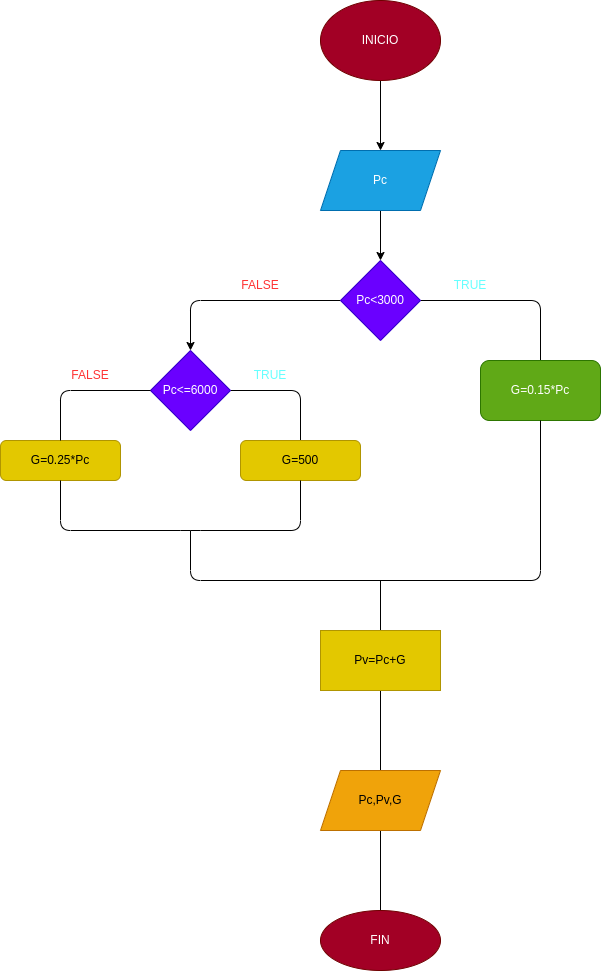

The diagram above was exported from draw.io. Its source (the exported page's mxGraphModel, read from the mxfile embedded in the PNG):
<mxGraphModel dx="336" dy="304" grid="1" gridSize="10" guides="1" tooltips="1" connect="1" arrows="1" fold="1" page="1" pageScale="1" pageWidth="827" pageHeight="1169" math="0" shadow="0">
  <root>
    <mxCell id="0" />
    <mxCell id="1" parent="0" />
    <mxCell id="4" value="" style="edgeStyle=none;html=1;" edge="1" parent="1" source="2" target="3">
      <mxGeometry relative="1" as="geometry" />
    </mxCell>
    <mxCell id="2" value="INICIO" style="ellipse;whiteSpace=wrap;html=1;fillColor=#a20025;fontColor=#ffffff;strokeColor=#6F0000;" vertex="1" parent="1">
      <mxGeometry x="320" y="40" width="120" height="80" as="geometry" />
    </mxCell>
    <mxCell id="6" value="" style="edgeStyle=none;html=1;" edge="1" parent="1" source="3" target="5">
      <mxGeometry relative="1" as="geometry" />
    </mxCell>
    <mxCell id="3" value="Pc" style="shape=parallelogram;perimeter=parallelogramPerimeter;whiteSpace=wrap;html=1;fixedSize=1;fillColor=#1ba1e2;fontColor=#ffffff;strokeColor=#006EAF;" vertex="1" parent="1">
      <mxGeometry x="320" y="190" width="120" height="60" as="geometry" />
    </mxCell>
    <mxCell id="8" value="" style="edgeStyle=none;html=1;" edge="1" parent="1" source="5" target="7">
      <mxGeometry relative="1" as="geometry">
        <Array as="points">
          <mxPoint x="190" y="340" />
        </Array>
      </mxGeometry>
    </mxCell>
    <mxCell id="16" value="" style="edgeStyle=none;html=1;endArrow=none;endFill=0;" edge="1" parent="1" source="5" target="15">
      <mxGeometry relative="1" as="geometry">
        <Array as="points">
          <mxPoint x="540" y="340" />
        </Array>
      </mxGeometry>
    </mxCell>
    <mxCell id="5" value="Pc&amp;lt;3000" style="rhombus;whiteSpace=wrap;html=1;fillColor=#6a00ff;fontColor=#ffffff;strokeColor=#3700CC;" vertex="1" parent="1">
      <mxGeometry x="340" y="300" width="80" height="80" as="geometry" />
    </mxCell>
    <mxCell id="10" value="" style="edgeStyle=none;html=1;endArrow=none;endFill=0;" edge="1" parent="1" source="7" target="9">
      <mxGeometry relative="1" as="geometry">
        <Array as="points">
          <mxPoint x="300" y="430" />
        </Array>
      </mxGeometry>
    </mxCell>
    <mxCell id="7" value="Pc&amp;lt;=6000" style="rhombus;whiteSpace=wrap;html=1;fillColor=#6a00ff;fontColor=#ffffff;strokeColor=#3700CC;" vertex="1" parent="1">
      <mxGeometry x="150" y="390" width="80" height="80" as="geometry" />
    </mxCell>
    <mxCell id="9" value="G=500" style="rounded=1;whiteSpace=wrap;html=1;fillColor=#e3c800;fontColor=#000000;strokeColor=#B09500;" vertex="1" parent="1">
      <mxGeometry x="240" y="480" width="120" height="40" as="geometry" />
    </mxCell>
    <mxCell id="11" value="G=0.25*Pc" style="rounded=1;whiteSpace=wrap;html=1;fillColor=#e3c800;fontColor=#000000;strokeColor=#B09500;" vertex="1" parent="1">
      <mxGeometry y="480" width="120" height="40" as="geometry" />
    </mxCell>
    <mxCell id="12" value="" style="endArrow=none;html=1;entryX=0;entryY=0.5;entryDx=0;entryDy=0;exitX=0.5;exitY=0;exitDx=0;exitDy=0;" edge="1" parent="1" source="11" target="7">
      <mxGeometry width="50" height="50" relative="1" as="geometry">
        <mxPoint x="50" y="460" as="sourcePoint" />
        <mxPoint x="100" y="410" as="targetPoint" />
        <Array as="points">
          <mxPoint x="60" y="430" />
        </Array>
      </mxGeometry>
    </mxCell>
    <mxCell id="14" value="" style="endArrow=none;html=1;entryX=0.5;entryY=1;entryDx=0;entryDy=0;exitX=0.5;exitY=1;exitDx=0;exitDy=0;" edge="1" parent="1" source="11" target="9">
      <mxGeometry width="50" height="50" relative="1" as="geometry">
        <mxPoint x="160" y="590" as="sourcePoint" />
        <mxPoint x="210" y="540" as="targetPoint" />
        <Array as="points">
          <mxPoint x="60" y="570" />
          <mxPoint x="190" y="570" />
          <mxPoint x="300" y="570" />
        </Array>
      </mxGeometry>
    </mxCell>
    <mxCell id="15" value="G=0.15*Pc" style="rounded=1;whiteSpace=wrap;html=1;fillColor=#60a917;fontColor=#ffffff;strokeColor=#2D7600;" vertex="1" parent="1">
      <mxGeometry x="480" y="400" width="120" height="60" as="geometry" />
    </mxCell>
    <mxCell id="17" value="" style="endArrow=none;html=1;entryX=0.5;entryY=1;entryDx=0;entryDy=0;" edge="1" parent="1" target="15">
      <mxGeometry width="50" height="50" relative="1" as="geometry">
        <mxPoint x="190" y="570" as="sourcePoint" />
        <mxPoint x="570" y="470" as="targetPoint" />
        <Array as="points">
          <mxPoint x="190" y="620" />
          <mxPoint x="540" y="620" />
        </Array>
      </mxGeometry>
    </mxCell>
    <mxCell id="18" value="" style="endArrow=none;html=1;" edge="1" parent="1">
      <mxGeometry width="50" height="50" relative="1" as="geometry">
        <mxPoint x="380" y="670" as="sourcePoint" />
        <mxPoint x="380" y="620" as="targetPoint" />
      </mxGeometry>
    </mxCell>
    <mxCell id="20" value="&lt;font color=&quot;#66ffff&quot;&gt;TRUE&lt;/font&gt;" style="text;html=1;align=center;verticalAlign=middle;whiteSpace=wrap;rounded=0;" vertex="1" parent="1">
      <mxGeometry x="440" y="310" width="60" height="30" as="geometry" />
    </mxCell>
    <mxCell id="21" value="&lt;font color=&quot;#ff3333&quot;&gt;FALSE&lt;/font&gt;" style="text;html=1;strokeColor=none;fillColor=none;align=center;verticalAlign=middle;whiteSpace=wrap;rounded=0;fontColor=#66FFFF;" vertex="1" parent="1">
      <mxGeometry x="230" y="310" width="60" height="30" as="geometry" />
    </mxCell>
    <mxCell id="22" value="FALSE" style="text;html=1;strokeColor=none;fillColor=none;align=center;verticalAlign=middle;whiteSpace=wrap;rounded=0;fontColor=#FF3333;" vertex="1" parent="1">
      <mxGeometry x="60" y="400" width="60" height="30" as="geometry" />
    </mxCell>
    <mxCell id="23" value="&lt;font color=&quot;#66ffff&quot;&gt;TRUE&lt;/font&gt;" style="text;html=1;strokeColor=none;fillColor=none;align=center;verticalAlign=middle;whiteSpace=wrap;rounded=0;fontColor=#FF3333;" vertex="1" parent="1">
      <mxGeometry x="240" y="400" width="60" height="30" as="geometry" />
    </mxCell>
    <mxCell id="26" value="" style="edgeStyle=none;html=1;fontColor=#66FFFF;endArrow=none;endFill=0;" edge="1" parent="1" source="24">
      <mxGeometry relative="1" as="geometry">
        <mxPoint x="380" y="810" as="targetPoint" />
      </mxGeometry>
    </mxCell>
    <mxCell id="24" value="Pv=Pc+G" style="rounded=0;whiteSpace=wrap;html=1;fontColor=#000000;fillColor=#e3c800;strokeColor=#B09500;" vertex="1" parent="1">
      <mxGeometry x="320" y="670" width="120" height="60" as="geometry" />
    </mxCell>
    <mxCell id="28" value="" style="edgeStyle=none;html=1;fontColor=#66FFFF;endArrow=none;endFill=0;" edge="1" parent="1" target="27">
      <mxGeometry relative="1" as="geometry">
        <mxPoint x="380" y="870" as="sourcePoint" />
      </mxGeometry>
    </mxCell>
    <mxCell id="27" value="FIN" style="ellipse;whiteSpace=wrap;html=1;fillColor=#a20025;fontColor=#ffffff;rounded=0;strokeColor=#6F0000;" vertex="1" parent="1">
      <mxGeometry x="320" y="950" width="120" height="60" as="geometry" />
    </mxCell>
    <mxCell id="29" value="Pc,Pv,G" style="shape=parallelogram;perimeter=parallelogramPerimeter;whiteSpace=wrap;html=1;fixedSize=1;fillColor=#f0a30a;strokeColor=#BD7000;fontColor=#000000;" vertex="1" parent="1">
      <mxGeometry x="320" y="810" width="120" height="60" as="geometry" />
    </mxCell>
  </root>
</mxGraphModel>